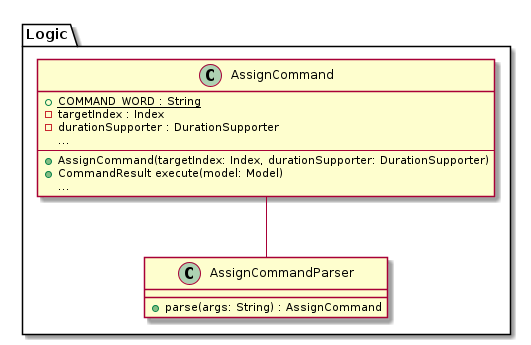

The diagram above was rendered by PlantUML. Its source (embedded in the PNG):
@startuml

package Logic {
class AssignCommand {
+ {static} COMMAND_WORD : String
- targetIndex : Index
- durationSupporter : DurationSupporter
...
--
+ AssignCommand(targetIndex: Index, durationSupporter: DurationSupporter)
+ CommandResult execute(model: Model)
...
}

class AssignCommandParser {
+ parse(args: String) : AssignCommand
}
}



AssignCommand -- AssignCommandParser
@enduml